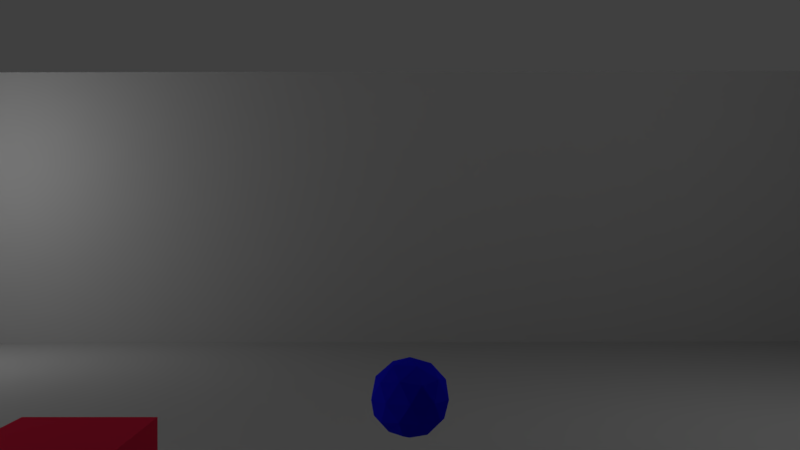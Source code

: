 # Source: maingame.blend  (saved by Blender 2.77.0; exported with 4.5.12 LTS)
import bpy
from mathutils import Matrix  # noqa: F401  (used for matrix-valued properties, if any)

bpy.ops.wm.read_factory_settings(use_empty=True)
scene = bpy.context.scene
scene.name = 'MainGame'

# ---- collections
col_collection_1_001 = bpy.data.collections.new('Collection 1.001'); scene.collection.children.link(col_collection_1_001)

# ---- materials (node trees are filled in below, after node groups)
mat_lambert1 = bpy.data.materials.new('lambert1')
mat_lambert1.alpha_threshold = 0.0
mat_lambert1.use_transparent_shadow = False
mat_lambert1.diffuse_color = (0.5, 0.5, 0.5, 1.0)
mat_lambert1.roughness = 0.5
mat_material_005 = bpy.data.materials.new('Material.005')
mat_material_005.alpha_threshold = 0.0
mat_material_005.use_transparent_shadow = False
mat_material_005.diffuse_color = (0.0, 0.003671, 0.8, 1.0)
mat_material_005.roughness = 0.5
mat_material_004 = bpy.data.materials.new('Material.004')
mat_material_004.alpha_threshold = 0.0
mat_material_004.use_transparent_shadow = False
mat_material_004.diffuse_color = (0.8, 0.0243, 0.07167, 1.0)
mat_material_004.roughness = 0.5
mat_material_003 = bpy.data.materials.new('Material.003')
mat_material_003.alpha_threshold = 0.0
mat_material_003.use_transparent_shadow = False
mat_material_003.diffuse_color = (1.0, 0.2391, 0.01519, 1.0)
mat_material_003.roughness = 0.5
mat_material_002 = bpy.data.materials.new('Material.002')
mat_material_002.alpha_threshold = 0.0
mat_material_002.use_transparent_shadow = False
mat_material_002.diffuse_color = (0.0, 0.8, 0.001394, 1.0)
mat_material_002.roughness = 0.5
mat_material_001 = bpy.data.materials.new('Material.001')
mat_material_001.alpha_threshold = 0.0
mat_material_001.use_transparent_shadow = False
mat_material_001.diffuse_color = (0.01171, 0.01187, 0.8, 1.0)
mat_material_001.roughness = 0.5
mat_material = bpy.data.materials.new('Material')
mat_material.alpha_threshold = 0.0
mat_material.use_transparent_shadow = False
mat_material.diffuse_color = (0.8, 0.0, 0.001582, 1.0)
mat_material.roughness = 0.5

# ---- material node trees

# ---- world
world_world = bpy.data.worlds.new('World'); scene.world = world_world
world_world.color = (0.05088, 0.05088, 0.05088)
world_world.use_sun_shadow = False
world_world.sun_shadow_jitter_overblur = 0.0
world_world.cycles.sampling_method = 'MANUAL'

# ---- cameras
cam_camera = bpy.data.cameras.new('Camera')
cam_camera.clip_end = 100.0
cam_camera.lens = 35.0
cam_camera.sensor_width = 32.0
cam_camera.sensor_height = 18.0
cam_camera.ortho_scale = 7.314
cam_camera.dof.focus_distance = 0.0
cam_camera.dof.aperture_fstop = 128.0

# ---- lights
light_point_001 = bpy.data.lights.new('Point.001', 'POINT')
light_point_001.transmission_factor = 0.0
light_point_001.energy = 100.0
light_point_001.shadow_buffer_clip_start = 0.5
light_point_001.shadow_soft_size = 0.1
light_point_001.shadow_maximum_resolution = 0.006
light_point_001.use_absolute_resolution = True
light_point = bpy.data.lights.new('Point', 'POINT')
light_point.transmission_factor = 0.0
light_point.energy = 100.0
light_point.shadow_buffer_clip_start = 0.5
light_point.shadow_soft_size = 0.1
light_point.shadow_maximum_resolution = 0.006
light_point.use_absolute_resolution = True
light_lamp = bpy.data.lights.new('Lamp', 'POINT')
light_lamp.transmission_factor = 0.0
light_lamp.cutoff_distance = 30.0
light_lamp.energy = 100.0
light_lamp.shadow_buffer_clip_start = 1.001
light_lamp.shadow_soft_size = 0.1
light_lamp.shadow_maximum_resolution = 0.006
light_lamp.use_absolute_resolution = True

# ---- meshes
me_untitled = bpy.data.meshes.new('Untitled')
me_untitled.from_pydata([(-0.5, -0.5, 0.5), (0.5, -0.5, 0.5), (-0.5, 0.5, 0.5), (0.5, 0.5, 0.5), (-0.5, 0.5, -0.5), (0.5, 0.5, -0.5), (-0.5, -0.5, -0.5), (0.5, -0.5, -0.5), (-0.4555, 0.5, 0.4555), (0.4555, 0.5, 0.4555), (0.4555, 0.5, -0.4555), (-0.4555, 0.5, -0.4555), (-0.5, 5.992, 0.5), (0.5, 5.992, 0.5), (0.4555, 5.992, 0.4555), (-0.4555, 5.992, 0.4555), (0.5, 5.992, -0.5), (0.4555, 5.992, -0.4555), (-0.5, 5.992, -0.5), (-0.4555, 5.992, -0.4555)], [], [(0, 1, 3, 2), (8, 9, 10, 11), (4, 5, 7, 6), (6, 7, 1, 0), (1, 7, 5, 3), (6, 0, 2, 4), (12, 13, 14, 15), (13, 16, 17, 14), (16, 18, 19, 17), (18, 12, 15, 19), (2, 3, 13, 12), (9, 8, 15, 14), (3, 5, 16, 13), (10, 9, 14, 17), (5, 4, 18, 16), (11, 10, 17, 19), (4, 2, 12, 18), (8, 11, 19, 15)])
me_untitled.polygons.foreach_set('use_smooth', [True] * 18)
_k = set([(0, 1), (0, 2), (0, 6), (1, 3), (1, 7), (2, 12), (3, 13), (4, 6), (4, 18), (5, 7), (5, 16), (6, 7), (8, 9), (8, 11), (8, 15), (9, 10), (9, 14), (10, 11), (10, 17), (11, 19), (12, 13), (12, 18), (13, 16), (14, 15), (14, 17), (15, 19), (16, 18), (17, 19)])
me_untitled.attributes.new('sharp_edge', 'BOOLEAN', 'EDGE').data.foreach_set('value', [ (min(e.vertices), max(e.vertices)) in _k for e in me_untitled.edges])
_uv = me_untitled.uv_layers.new(name='map1')
_uv.uv.foreach_set('vector', [0.375, 0.0, 0.625, 0.0, 0.625, 0.25, 0.375, 0.25, 0.375, 0.25, 0.625, 0.25, 0.625, 0.5, 0.375, 0.5, 0.375, 0.5, 0.625, 0.5, 0.625, 0.75, 0.375, 0.75, 0.375, 0.75, 0.625, 0.75, 0.625, 1.0, 0.375, 1.0, 0.625, 0.0, 0.875, 0.0, 0.875, 0.25, 0.625, 0.25, 0.125, 0.0, 0.375, 0.0, 0.375, 0.25, 0.125, 0.25, 0.375, 0.25, 0.625, 0.25, 0.625, 0.25, 0.375, 0.25, 0.625, 0.25, 0.625, 0.5, 0.625, 0.5, 0.625, 0.25, 0.625, 0.5, 0.375, 0.5, 0.375, 0.5, 0.625, 0.5, 0.375, 0.5, 0.375, 0.25, 0.375, 0.25, 0.375, 0.5, 0.375, 0.25, 0.625, 0.25, 0.625, 0.25, 0.375, 0.25, 0.625, 0.25, 0.375, 0.25, 0.375, 0.25, 0.625, 0.25, 0.625, 0.25, 0.625, 0.5, 0.625, 0.5, 0.625, 0.25, 0.625, 0.5, 0.625, 0.25, 0.625, 0.25, 0.625, 0.5, 0.625, 0.5, 0.375, 0.5, 0.375, 0.5, 0.625, 0.5, 0.375, 0.5, 0.625, 0.5, 0.625, 0.5, 0.375, 0.5, 0.375, 0.5, 0.375, 0.25, 0.375, 0.25, 0.375, 0.5, 0.375, 0.25, 0.375, 0.5, 0.375, 0.5, 0.375, 0.25])
me_untitled.materials.append(mat_lambert1)
me_untitled.use_remesh_preserve_volume = False
me_untitled.use_remesh_preserve_attributes = False
me_untitled.use_mirror_vertex_groups = False
me_untitled.update()
me_untitled.normals_split_custom_set([tuple(v) for v in zip(*[iter([0.0, 0.0, 1.0, 0.0, 0.0, 1.0, 0.0, 0.0, 1.0, 0.0, 0.0, 1.0, 0.0, 1.0, 0.0, 0.0, 1.0, 0.0, 0.0, 1.0, 0.0, 0.0, 1.0, 0.0, 0.0, 0.0, -1.0, 0.0, 0.0, -1.0, 0.0, 0.0, -1.0, 0.0, 0.0, -1.0, 0.0, -1.0, 0.0, 0.0, -1.0, 0.0, 0.0, -1.0, 0.0, 0.0, -1.0, 0.0, 1.0, 0.0, 0.0, 1.0, 0.0, 0.0, 1.0, 0.0, 0.0, 1.0, 0.0, 0.0, -1.0, 0.0, 0.0, -1.0, 0.0, 0.0, -1.0, 0.0, 0.0, -1.0, 0.0, 0.0, 0.0, 1.0, -5.603e-06, 0.0, 1.0, -5.603e-06, 0.0, 1.0, -5.603e-06, 0.0, 1.0, -5.603e-06, 0.0, 1.0, -5.603e-06, 0.0, 1.0, 5.603e-06, 0.0, 1.0, 5.603e-06, 0.0, 1.0, -5.603e-06, 0.0, 1.0, 5.603e-06, 0.0, 1.0, 5.603e-06, 0.0, 1.0, 5.603e-06, 0.0, 1.0, 5.603e-06, 0.0, 1.0, 5.603e-06, 0.0, 1.0, -5.603e-06, 0.0, 1.0, -5.603e-06, 0.0, 1.0, 5.603e-06, 0.0, 0.0, 1.0, 0.0, 0.0, 1.0, 0.0, 0.0, 1.0, 0.0, 0.0, 1.0, 0.0, 0.0, -1.0, 0.0, 0.0, -1.0, 0.0, 0.0, -1.0, 0.0, 0.0, -1.0, 1.0, 0.0, 0.0, 1.0, 0.0, 0.0, 1.0, 0.0, 0.0, 1.0, 0.0, 0.0, -1.0, 0.0, 0.0, -1.0, 0.0, 0.0, -1.0, 0.0, 0.0, -1.0, 0.0, 0.0, 0.0, 0.0, -1.0, 0.0, 0.0, -1.0, 0.0, 0.0, -1.0, 0.0, 0.0, -1.0, 0.0, 0.0, 1.0, 0.0, 0.0, 1.0, 0.0, 0.0, 1.0, 0.0, 0.0, 1.0, -1.0, 0.0, 0.0, -1.0, 0.0, 0.0, -1.0, 0.0, 0.0, -1.0, 0.0, 0.0, 1.0, 0.0, 0.0, 1.0, 0.0, 0.0, 1.0, 0.0, 0.0, 1.0, 0.0, 0.0])] * 3)])
me_cube_003 = bpy.data.meshes.new('Cube.003')
me_cube_003.from_pydata([(-1.0, -1.0, -1.0), (-1.0, -1.0, 1.0), (-1.0, 1.0, -1.0), (-1.0, 1.0, 1.0), (1.0, -1.0, -1.0), (1.0, -1.0, 1.0), (1.0, 1.0, -1.0), (1.0, 1.0, 1.0)], [], [(1, 3, 2, 0), (3, 7, 6, 2), (7, 5, 4, 6), (5, 1, 0, 4), (0, 2, 6, 4), (5, 7, 3, 1)])
me_cube_003.materials.append(mat_material_005)
me_cube_003.use_remesh_preserve_volume = False
me_cube_003.use_remesh_preserve_attributes = False
me_cube_003.use_mirror_vertex_groups = False
me_cube_003.update()
me_cube_002 = bpy.data.meshes.new('Cube.002')
me_cube_002.from_pydata([(-1.0, -1.0, -1.0), (-1.0, -1.0, 1.0), (-1.0, 1.0, -1.0), (-1.0, 1.0, 1.0), (1.0, -1.0, -1.0), (1.0, -1.0, 1.0), (1.0, 1.0, -1.0), (1.0, 1.0, 1.0)], [], [(1, 3, 2, 0), (3, 7, 6, 2), (7, 5, 4, 6), (5, 1, 0, 4), (0, 2, 6, 4), (5, 7, 3, 1)])
me_cube_002.materials.append(mat_material_004)
me_cube_002.use_remesh_preserve_volume = False
me_cube_002.use_remesh_preserve_attributes = False
me_cube_002.use_mirror_vertex_groups = False
me_cube_002.update()
me_cube = bpy.data.meshes.new('Cube')
me_cube.from_pydata([(-0.6855, -0.175, -1.508), (-0.6855, -0.175, 0.4923), (-0.6855, 1.825, -1.508), (-0.6855, 1.825, 0.4923), (1.314, -0.175, -1.508), (1.314, -0.175, 0.4923), (1.314, 1.825, -1.508), (1.314, 1.825, 0.4923)], [], [(1, 3, 2, 0), (3, 7, 6, 2), (7, 5, 4, 6), (5, 1, 0, 4), (0, 2, 6, 4), (5, 7, 3, 1)])
_uv = me_cube.uv_layers.new(name='UVMap')
_uv.uv.foreach_set('vector', [0.2464, 0.6359, 1.246, 0.6359, 1.246, -0.3641, 0.2464, -0.3641, 0.9449, 0.6359, 1.945, 0.6359, 1.945, -0.3641, 0.9449, -0.3641, 0.2464, 0.6359, -0.7536, 0.6359, -0.7536, -0.3641, 0.2464, -0.3641, 0.9449, 0.6359, -0.05507, 0.6359, -0.05507, -0.3641, 0.9449, -0.3641, 0.9449, 0.2464, 0.9449, 1.246, 1.945, 1.246, 1.945, 0.2464, 0.9449, 0.2464, 0.9449, 1.246, -0.05507, 1.246, -0.05507, 0.2464])
me_cube.materials.append(mat_material_003)
me_cube.use_remesh_preserve_volume = False
me_cube.use_remesh_preserve_attributes = False
me_cube.use_mirror_vertex_groups = False
me_cube.update()
me_icosphere_002 = bpy.data.meshes.new('Icosphere.002')
me_icosphere_002.from_pydata([(0.0, 0.0, -1.0), (0.7236, -0.5257, -0.4472), (-0.2764, -0.8506, -0.4472), (-0.8944, 0.0, -0.4472), (-0.2764, 0.8506, -0.4472), (0.7236, 0.5257, -0.4472), (0.2764, -0.8506, 0.4472), (-0.7236, -0.5257, 0.4472), (-0.7236, 0.5257, 0.4472), (0.2764, 0.8506, 0.4472), (0.8944, 0.0, 0.4472), (0.0, 0.0, 1.0), (-0.1625, -0.5, -0.8507), (0.4253, -0.309, -0.8507), (0.2629, -0.809, -0.5257), (0.8506, 0.0, -0.5257), (0.4253, 0.309, -0.8507), (-0.5257, 0.0, -0.8507), (-0.6882, -0.5, -0.5257), (-0.1625, 0.5, -0.8507), (-0.6882, 0.5, -0.5257), (0.2629, 0.809, -0.5257), (0.9511, -0.309, 0.0), (0.9511, 0.309, 0.0), (0.0, -1.0, 0.0), (0.5878, -0.809, 0.0), (-0.9511, -0.309, 0.0), (-0.5878, -0.809, 0.0), (-0.5878, 0.809, 0.0), (-0.9511, 0.309, 0.0), (0.5878, 0.809, 0.0), (0.0, 1.0, 0.0), (0.6882, -0.5, 0.5257), (-0.2629, -0.809, 0.5257), (-0.8506, 0.0, 0.5257), (-0.2629, 0.809, 0.5257), (0.6882, 0.5, 0.5257), (0.1625, -0.5, 0.8507), (0.5257, 0.0, 0.8507), (-0.4253, -0.309, 0.8507), (-0.4253, 0.309, 0.8507), (0.1625, 0.5, 0.8507)], [], [(0, 13, 12), (1, 13, 15), (0, 12, 17), (0, 17, 19), (0, 19, 16), (1, 15, 22), (2, 14, 24), (3, 18, 26), (4, 20, 28), (5, 21, 30), (1, 22, 25), (2, 24, 27), (3, 26, 29), (4, 28, 31), (5, 30, 23), (6, 32, 37), (7, 33, 39), (8, 34, 40), (9, 35, 41), (10, 36, 38), (38, 41, 11), (38, 36, 41), (36, 9, 41), (41, 40, 11), (41, 35, 40), (35, 8, 40), (40, 39, 11), (40, 34, 39), (34, 7, 39), (39, 37, 11), (39, 33, 37), (33, 6, 37), (37, 38, 11), (37, 32, 38), (32, 10, 38), (23, 36, 10), (23, 30, 36), (30, 9, 36), (31, 35, 9), (31, 28, 35), (28, 8, 35), (29, 34, 8), (29, 26, 34), (26, 7, 34), (27, 33, 7), (27, 24, 33), (24, 6, 33), (25, 32, 6), (25, 22, 32), (22, 10, 32), (30, 31, 9), (30, 21, 31), (21, 4, 31), (28, 29, 8), (28, 20, 29), (20, 3, 29), (26, 27, 7), (26, 18, 27), (18, 2, 27), (24, 25, 6), (24, 14, 25), (14, 1, 25), (22, 23, 10), (22, 15, 23), (15, 5, 23), (16, 21, 5), (16, 19, 21), (19, 4, 21), (19, 20, 4), (19, 17, 20), (17, 3, 20), (17, 18, 3), (17, 12, 18), (12, 2, 18), (15, 16, 5), (15, 13, 16), (13, 0, 16), (12, 14, 2), (12, 13, 14), (13, 1, 14)])
me_icosphere_002.materials.append(mat_material_002)
me_icosphere_002.use_remesh_preserve_volume = False
me_icosphere_002.use_remesh_preserve_attributes = False
me_icosphere_002.use_mirror_vertex_groups = False
me_icosphere_002.update()
me_icosphere_001 = bpy.data.meshes.new('Icosphere.001')
me_icosphere_001.from_pydata([(0.0, 0.0, -1.0), (0.7236, -0.5257, -0.4472), (-0.2764, -0.8506, -0.4472), (-0.8944, 0.0, -0.4472), (-0.2764, 0.8506, -0.4472), (0.7236, 0.5257, -0.4472), (0.2764, -0.8506, 0.4472), (-0.7236, -0.5257, 0.4472), (-0.7236, 0.5257, 0.4472), (0.2764, 0.8506, 0.4472), (0.8944, 0.0, 0.4472), (0.0, 0.0, 1.0), (-0.1625, -0.5, -0.8507), (0.4253, -0.309, -0.8507), (0.2629, -0.809, -0.5257), (0.8506, 0.0, -0.5257), (0.4253, 0.309, -0.8507), (-0.5257, 0.0, -0.8507), (-0.6882, -0.5, -0.5257), (-0.1625, 0.5, -0.8507), (-0.6882, 0.5, -0.5257), (0.2629, 0.809, -0.5257), (0.9511, -0.309, 0.0), (0.9511, 0.309, 0.0), (0.0, -1.0, 0.0), (0.5878, -0.809, 0.0), (-0.9511, -0.309, 0.0), (-0.5878, -0.809, 0.0), (-0.5878, 0.809, 0.0), (-0.9511, 0.309, 0.0), (0.5878, 0.809, 0.0), (0.0, 1.0, 0.0), (0.6882, -0.5, 0.5257), (-0.2629, -0.809, 0.5257), (-0.8506, 0.0, 0.5257), (-0.2629, 0.809, 0.5257), (0.6882, 0.5, 0.5257), (0.1625, -0.5, 0.8507), (0.5257, 0.0, 0.8507), (-0.4253, -0.309, 0.8507), (-0.4253, 0.309, 0.8507), (0.1625, 0.5, 0.8507)], [], [(0, 13, 12), (1, 13, 15), (0, 12, 17), (0, 17, 19), (0, 19, 16), (1, 15, 22), (2, 14, 24), (3, 18, 26), (4, 20, 28), (5, 21, 30), (1, 22, 25), (2, 24, 27), (3, 26, 29), (4, 28, 31), (5, 30, 23), (6, 32, 37), (7, 33, 39), (8, 34, 40), (9, 35, 41), (10, 36, 38), (38, 41, 11), (38, 36, 41), (36, 9, 41), (41, 40, 11), (41, 35, 40), (35, 8, 40), (40, 39, 11), (40, 34, 39), (34, 7, 39), (39, 37, 11), (39, 33, 37), (33, 6, 37), (37, 38, 11), (37, 32, 38), (32, 10, 38), (23, 36, 10), (23, 30, 36), (30, 9, 36), (31, 35, 9), (31, 28, 35), (28, 8, 35), (29, 34, 8), (29, 26, 34), (26, 7, 34), (27, 33, 7), (27, 24, 33), (24, 6, 33), (25, 32, 6), (25, 22, 32), (22, 10, 32), (30, 31, 9), (30, 21, 31), (21, 4, 31), (28, 29, 8), (28, 20, 29), (20, 3, 29), (26, 27, 7), (26, 18, 27), (18, 2, 27), (24, 25, 6), (24, 14, 25), (14, 1, 25), (22, 23, 10), (22, 15, 23), (15, 5, 23), (16, 21, 5), (16, 19, 21), (19, 4, 21), (19, 20, 4), (19, 17, 20), (17, 3, 20), (17, 18, 3), (17, 12, 18), (12, 2, 18), (15, 16, 5), (15, 13, 16), (13, 0, 16), (12, 14, 2), (12, 13, 14), (13, 1, 14)])
me_icosphere_001.materials.append(mat_material_001)
me_icosphere_001.use_remesh_preserve_volume = False
me_icosphere_001.use_remesh_preserve_attributes = False
me_icosphere_001.use_mirror_vertex_groups = False
me_icosphere_001.update()
me_icosphere = bpy.data.meshes.new('Icosphere')
me_icosphere.from_pydata([(0.0, 0.0, -1.0), (0.7236, -0.5257, -0.4472), (-0.2764, -0.8506, -0.4472), (-0.8944, 0.0, -0.4472), (-0.2764, 0.8506, -0.4472), (0.7236, 0.5257, -0.4472), (0.2764, -0.8506, 0.4472), (-0.7236, -0.5257, 0.4472), (-0.7236, 0.5257, 0.4472), (0.2764, 0.8506, 0.4472), (0.8944, 0.0, 0.4472), (0.0, 0.0, 1.0), (-0.1625, -0.5, -0.8507), (0.4253, -0.309, -0.8507), (0.2629, -0.809, -0.5257), (0.8506, 0.0, -0.5257), (0.4253, 0.309, -0.8507), (-0.5257, 0.0, -0.8507), (-0.6882, -0.5, -0.5257), (-0.1625, 0.5, -0.8507), (-0.6882, 0.5, -0.5257), (0.2629, 0.809, -0.5257), (0.9511, -0.309, 0.0), (0.9511, 0.309, 0.0), (0.0, -1.0, 0.0), (0.5878, -0.809, 0.0), (-0.9511, -0.309, 0.0), (-0.5878, -0.809, 0.0), (-0.5878, 0.809, 0.0), (-0.9511, 0.309, 0.0), (0.5878, 0.809, 0.0), (0.0, 1.0, 0.0), (0.6882, -0.5, 0.5257), (-0.2629, -0.809, 0.5257), (-0.8506, 0.0, 0.5257), (-0.2629, 0.809, 0.5257), (0.6882, 0.5, 0.5257), (0.1625, -0.5, 0.8507), (0.5257, 0.0, 0.8507), (-0.4253, -0.309, 0.8507), (-0.4253, 0.309, 0.8507), (0.1625, 0.5, 0.8507)], [], [(0, 13, 12), (1, 13, 15), (0, 12, 17), (0, 17, 19), (0, 19, 16), (1, 15, 22), (2, 14, 24), (3, 18, 26), (4, 20, 28), (5, 21, 30), (1, 22, 25), (2, 24, 27), (3, 26, 29), (4, 28, 31), (5, 30, 23), (6, 32, 37), (7, 33, 39), (8, 34, 40), (9, 35, 41), (10, 36, 38), (38, 41, 11), (38, 36, 41), (36, 9, 41), (41, 40, 11), (41, 35, 40), (35, 8, 40), (40, 39, 11), (40, 34, 39), (34, 7, 39), (39, 37, 11), (39, 33, 37), (33, 6, 37), (37, 38, 11), (37, 32, 38), (32, 10, 38), (23, 36, 10), (23, 30, 36), (30, 9, 36), (31, 35, 9), (31, 28, 35), (28, 8, 35), (29, 34, 8), (29, 26, 34), (26, 7, 34), (27, 33, 7), (27, 24, 33), (24, 6, 33), (25, 32, 6), (25, 22, 32), (22, 10, 32), (30, 31, 9), (30, 21, 31), (21, 4, 31), (28, 29, 8), (28, 20, 29), (20, 3, 29), (26, 27, 7), (26, 18, 27), (18, 2, 27), (24, 25, 6), (24, 14, 25), (14, 1, 25), (22, 23, 10), (22, 15, 23), (15, 5, 23), (16, 21, 5), (16, 19, 21), (19, 4, 21), (19, 20, 4), (19, 17, 20), (17, 3, 20), (17, 18, 3), (17, 12, 18), (12, 2, 18), (15, 16, 5), (15, 13, 16), (13, 0, 16), (12, 14, 2), (12, 13, 14), (13, 1, 14)])
me_icosphere.materials.append(mat_material)
me_icosphere.use_remesh_preserve_volume = False
me_icosphere.use_remesh_preserve_attributes = False
me_icosphere.use_mirror_vertex_groups = False
me_icosphere.update()
me_cube_001 = bpy.data.meshes.new('Cube.001')
me_cube_001.from_pydata([(-1.0, -1.0, -1.0), (-1.0, -1.0, 1.0), (-1.0, 1.0, -1.0), (-1.0, 1.0, 1.0), (1.0, -1.0, -1.0), (1.0, -1.0, 1.0), (1.0, 1.0, -1.0), (1.0, 1.0, 1.0)], [], [(1, 3, 2, 0), (3, 7, 6, 2), (7, 5, 4, 6), (5, 1, 0, 4), (0, 2, 6, 4), (5, 7, 3, 1)])
me_cube_001.use_remesh_preserve_volume = False
me_cube_001.use_remesh_preserve_attributes = False
me_cube_001.use_mirror_vertex_groups = False
me_cube_001.update()

# ---- objects
ob_point_001 = bpy.data.objects.new('Point.001', light_point_001)
ob_point = bpy.data.objects.new('Point', light_point)
ob_pcube1 = bpy.data.objects.new('pCube1', me_untitled)
ob_cube_003 = bpy.data.objects.new('Cube.003', me_cube_003)
ob_cube_002 = bpy.data.objects.new('Cube.002', me_cube_002)
ob_cube_001 = bpy.data.objects.new('Cube.001', me_cube)
ob_icosphere_002 = bpy.data.objects.new('Icosphere.002', me_icosphere_002)
ob_icosphere_001 = bpy.data.objects.new('Icosphere.001', me_icosphere_001)
ob_icosphere = bpy.data.objects.new('Icosphere', me_icosphere)
ob_cube = bpy.data.objects.new('Cube', me_cube_001)
ob_camera = bpy.data.objects.new('Camera', cam_camera)
ob_lamp = bpy.data.objects.new('Lamp', light_lamp)

# ---- transforms, parenting, visibility, modifiers, constraints
ob_point_001.location = (-7.331, -3.373, 3.641)
ob_point_001.lineart.crease_threshold = 0.0
ob_point.location = (-7.697, 6.035, 4.198)
ob_point.lineart.crease_threshold = 0.0
ob_pcube1.location = (0.0, 0.0, -0.04752)
ob_pcube1.rotation_euler = (1.572, -0.002017, 0.001358)
ob_pcube1.scale = (22.36, 1.0, 20.42)
ob_pcube1.color = (0.8, 0.8, 0.8, 1.0)
ob_pcube1.lineart.crease_threshold = 0.0
ob_cube_003.location = (4.888, -3.724, 1.449)
ob_cube_003.rotation_euler = (1.571, 0.0, 0.0)
ob_cube_003.scale = (-0.308, -0.308, -0.308)
ob_cube_003.lineart.crease_threshold = 0.0
ob_cube_002.location = (-1.664, -3.907, 1.379)
ob_cube_002.scale = (0.3823, 0.3823, 0.3823)
ob_cube_002.lineart.crease_threshold = 0.0
ob_cube_001.location = (-4.425, -4.332, 1.78)
ob_cube_001.scale = (0.4503, 0.4503, 0.4503)
ob_cube_001.lineart.crease_threshold = 0.0
ob_icosphere_002.location = (4.026, -1.69, 1.524)
ob_icosphere_002.scale = (0.3129, 0.3129, 0.3129)
ob_icosphere_002.lineart.crease_threshold = 0.0
ob_icosphere_001.location = (0.1628, -1.497, 1.473)
ob_icosphere_001.scale = (0.3212, 0.3212, 0.3212)
ob_icosphere_001.lineart.crease_threshold = 0.0
ob_icosphere.location = (-3.473, -1.492, 1.474)
ob_icosphere.scale = (0.3212, 0.3212, 0.3212)
ob_icosphere.lineart.crease_threshold = 0.0
ob_cube.location = (0.06938, -8.877, 1.527)
ob_cube.scale = (0.5, 0.5, 1.0)
ob_cube.lineart.crease_threshold = 0.0
_m = ob_cube.modifiers.new('ParticleSystem 1', 'PARTICLE_SYSTEM')
ob_camera.parent = ob_cube
ob_camera.matrix_parent_inverse = Matrix(((2.0, 0.0, 0.0, -0.1388), (0.0, 2.0, 0.0, 17.75), (0.0, 0.0, 1.0, -1.527), (0.0, 0.0, 0.0, 1.0)))
ob_camera.location = (0.08387, -8.452, 2.842)
ob_camera.rotation_euler = (1.571, 0.0, 0.0)
ob_camera.lock_rotations_4d = False
ob_camera.empty_display_type = 'ARROWS'
ob_camera.color = (0.0, 0.0, 0.0, 0.0)
ob_camera.display_type = 'WIRE'
ob_camera.lineart.crease_threshold = 0.0
ob_lamp.location = (5.442, 1.005, 5.904)
ob_lamp.rotation_euler = (0.6503, 0.05522, 1.866)
ob_lamp.lock_rotations_4d = False
ob_lamp.empty_display_type = 'ARROWS'
ob_lamp.color = (0.0, 0.0, 0.0, 0.0)
ob_lamp.lineart.crease_threshold = 0.0

# ---- collection membership
col_collection_1_001.objects.link(ob_point_001)
col_collection_1_001.objects.link(ob_point)
col_collection_1_001.objects.link(ob_pcube1)
col_collection_1_001.objects.link(ob_cube_003)
col_collection_1_001.objects.link(ob_cube_002)
col_collection_1_001.objects.link(ob_cube_001)
col_collection_1_001.objects.link(ob_icosphere_002)
col_collection_1_001.objects.link(ob_icosphere_001)
col_collection_1_001.objects.link(ob_icosphere)
col_collection_1_001.objects.link(ob_cube)
col_collection_1_001.objects.link(ob_camera)
col_collection_1_001.objects.link(ob_lamp)

# ---- scene / render settings (as saved in the file)
scene.camera = ob_camera
scene.frame_start = 1; scene.frame_end = 250; scene.frame_set(1)
scene.render.engine = 'BLENDER_EEVEE_NEXT'
scene.render.resolution_percentage = 50
scene.render.dither_intensity = 0.0
scene.cycles.use_denoising = False
scene.cycles.samples = 128
scene.cycles.sampling_pattern = 'TABULATED_SOBOL'
scene.cycles.light_sampling_threshold = 0.0
scene.cycles.use_adaptive_sampling = False
scene.cycles.use_light_tree = False
scene.cycles.blur_glossy = 0.0
scene.cycles.sample_clamp_indirect = 0.0
scene.view_settings.view_transform = 'Standard'
bpy.context.view_layer.update()
